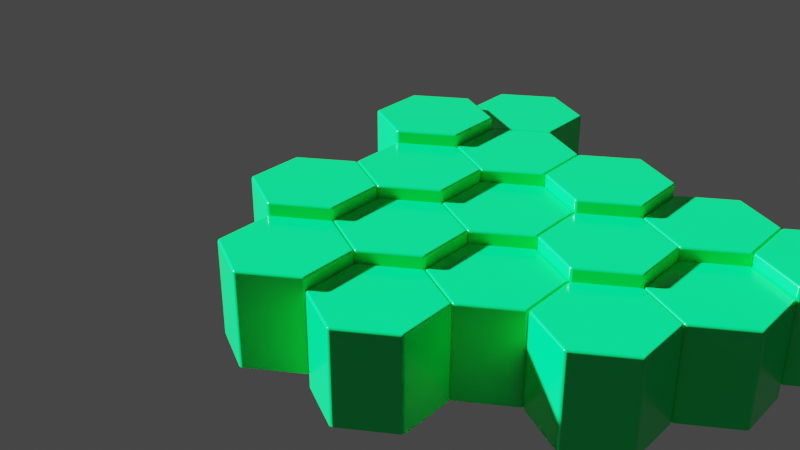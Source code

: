 # Source: test_scene.blend  (saved by Blender 2.92.15; exported with 4.5.12 LTS)
import bpy
from mathutils import Matrix  # noqa: F401  (used for matrix-valued properties, if any)

bpy.ops.wm.read_factory_settings(use_empty=True)
scene = bpy.context.scene
scene.name = 'Scene'

# ---- collections
col_collection = bpy.data.collections.new('Collection'); scene.collection.children.link(col_collection)
col_test_scene = bpy.data.collections.new('test_scene'); col_collection.children.link(col_test_scene)
col_map_land_hexagon = bpy.data.collections.new('map_land_hexagon')  # instanced only; not linked into the scene
col_base_building = bpy.data.collections.new('base_building')  # instanced only; not linked into the scene

# ---- materials (node trees are filled in below, after node groups)
mat_menuhex_001 = bpy.data.materials.new('MenuHex.001')
mat_menuhex_001.use_transparent_shadow = False

# ---- material node trees
mat_menuhex_001.use_nodes = True; mat_menuhex_001.node_tree.nodes.clear()
_N = mat_menuhex_001.node_tree.nodes; _L = mat_menuhex_001.node_tree.links
n0 = _N.new('ShaderNodeBsdfPrincipled'); n0.name = 'Principled BSDF'; n0.location = (10, 300)
n0.distribution = 'GGX'
n0.subsurface_method = 'BURLEY'
n0.inputs[0].default_value = (0.0, 1.0, 0.1957, 1.0)
n0.inputs[2].default_value = 0.1912
n0.inputs[3].default_value = 1.45
n0.inputs[27].default_value = (0.0, 0.0, 0.0, 1.0)
n0.inputs[28].default_value = 1.0
n1 = _N.new('ShaderNodeOutputMaterial'); n1.name = 'Material Output'; n1.location = (300, 300)
_L.new(n0.outputs[0], n1.inputs[0])
n1.is_active_output = True

# ---- world
world_world = bpy.data.worlds.new('World'); scene.world = world_world
world_world.use_nodes = True; world_world.node_tree.nodes.clear()
_N = world_world.node_tree.nodes; _L = world_world.node_tree.links
n0 = _N.new('ShaderNodeOutputWorld'); n0.name = 'World Output'; n0.location = (300, 300)
n1 = _N.new('ShaderNodeBackground'); n1.name = 'Background'; n1.location = (10, 300)
n1.inputs[0].default_value = (0.05088, 0.05088, 0.05088, 1.0)
_L.new(n1.outputs[0], n0.inputs[0])
n0.is_active_output = True
world_world.color = (0.05088, 0.05088, 0.05088)
world_world.use_sun_shadow = False
world_world.sun_shadow_jitter_overblur = 0.0

# ---- lights
light_sun = bpy.data.lights.new('Sun', 'SUN')
light_sun.transmission_factor = 0.0
light_sun.angle = 0.05236
light_sun.shadow_soft_size = 0.125
light_sun.shadow_cascade_max_distance = 20.0

# ---- meshes
me_circle_001 = bpy.data.meshes.new('Circle.001')
me_circle_001.from_pydata([(0.0, 1.0, 0.0), (-0.866, 0.5, 0.0), (-0.866, -0.5, 0.0), (8.742e-08, -1.0, 0.0), (0.866, -0.5, 0.0), (0.866, 0.5, 0.0), (0.0, 1.0, -1.564), (-0.866, 0.5, -1.564), (-0.866, -0.5, -1.564), (8.742e-08, -1.0, -1.564), (0.866, -0.5, -1.564), (0.866, 0.5, -1.564)], [], [(0, 1, 2, 3, 4, 5), (4, 10, 11, 5), (2, 8, 9, 3), (0, 6, 7, 1), (5, 11, 6, 0), (3, 9, 10, 4), (1, 7, 8, 2)])
me_circle_001.polygons.foreach_set('use_smooth', [True] * 7)
_uv = me_circle_001.uv_layers.new(name='UVMap')
_uv.uv.foreach_set('vector', [0.5, 1.0, 0.06699, 0.75, 0.06699, 0.25, 0.5, 0.0, 0.933, 0.25, 0.933, 0.75, 0.933, 0.25, 0.933, 0.25, 0.933, 0.75, 0.933, 0.75, 0.06699, 0.25, 0.06699, 0.25, 0.5, 0.0, 0.5, 0.0, 0.5, 1.0, 0.5, 1.0, 0.06699, 0.75, 0.06699, 0.75, 0.933, 0.75, 0.933, 0.75, 0.5, 1.0, 0.5, 1.0, 0.5, 0.0, 0.5, 0.0, 0.933, 0.25, 0.933, 0.25, 0.06699, 0.75, 0.06699, 0.75, 0.06699, 0.25, 0.06699, 0.25])
me_circle_001.materials.append(mat_menuhex_001)
me_circle_001.use_remesh_fix_poles = True
me_circle_001.use_remesh_preserve_attributes = False
me_circle_001.use_mirror_vertex_groups = False
me_circle_001.update()

# ---- objects
ob_map_land_hexagon = bpy.data.objects.new('map_land_hexagon', None)
ob_sun = bpy.data.objects.new('Sun', light_sun)
ob_map_land_hexagon_001 = bpy.data.objects.new('map_land_hexagon.001', None)
ob_map_land_hexagon_002 = bpy.data.objects.new('map_land_hexagon.002', None)
ob_map_land_hexagon_003 = bpy.data.objects.new('map_land_hexagon.003', None)
ob_map_land_hexagon_004 = bpy.data.objects.new('map_land_hexagon.004', None)
ob_map_land_hexagon_005 = bpy.data.objects.new('map_land_hexagon.005', None)
ob_map_land_hexagon_006 = bpy.data.objects.new('map_land_hexagon.006', None)
ob_map_land_hexagon_007 = bpy.data.objects.new('map_land_hexagon.007', None)
ob_map_land_hexagon_008 = bpy.data.objects.new('map_land_hexagon.008', None)
ob_map_land_hexagon_009 = bpy.data.objects.new('map_land_hexagon.009', None)
ob_map_land_hexagon_010 = bpy.data.objects.new('map_land_hexagon.010', None)
ob_map_land_hexagon_011 = bpy.data.objects.new('map_land_hexagon.011', None)
ob_map_land_hexagon_012 = bpy.data.objects.new('map_land_hexagon.012', None)
ob_map_land_hexagon_013 = bpy.data.objects.new('map_land_hexagon.013', None)
ob_map_land_hexagon_014 = bpy.data.objects.new('map_land_hexagon.014', None)
ob_map_land_hexagon_015 = bpy.data.objects.new('map_land_hexagon.015', None)
ob_base_building = bpy.data.objects.new('base_building', None)
ob_land_hex = bpy.data.objects.new('Land Hex', me_circle_001)

# ---- transforms, parenting, visibility, modifiers, constraints
ob_map_land_hexagon.location = (0.0, 0.0, 0.0)
ob_map_land_hexagon.instance_type = 'COLLECTION'
ob_map_land_hexagon.lineart.crease_threshold = 0.0
ob_sun.location = (0.0, -0.4203, 0.1368)
ob_sun.rotation_euler = (1.079, -0.0, -1.068)
ob_sun.lineart.crease_threshold = 0.0
ob_map_land_hexagon_001.location = (1.732, 0.0, -0.2)
ob_map_land_hexagon_001.instance_type = 'COLLECTION'
ob_map_land_hexagon_001.lineart.crease_threshold = 0.0
ob_map_land_hexagon_002.location = (0.866, 1.5, 0.0)
ob_map_land_hexagon_002.instance_type = 'COLLECTION'
ob_map_land_hexagon_002.lineart.crease_threshold = 0.0
ob_map_land_hexagon_003.location = (-0.866, 1.5, 0.2)
ob_map_land_hexagon_003.instance_type = 'COLLECTION'
ob_map_land_hexagon_003.lineart.crease_threshold = 0.0
ob_map_land_hexagon_004.location = (-1.732, 0.0, 0.2)
ob_map_land_hexagon_004.instance_type = 'COLLECTION'
ob_map_land_hexagon_004.lineart.crease_threshold = 0.0
ob_map_land_hexagon_005.location = (-0.866, -1.5, 0.0)
ob_map_land_hexagon_005.instance_type = 'COLLECTION'
ob_map_land_hexagon_005.lineart.crease_threshold = 0.0
ob_map_land_hexagon_006.location = (0.866, -1.5, -0.2)
ob_map_land_hexagon_006.instance_type = 'COLLECTION'
ob_map_land_hexagon_006.lineart.crease_threshold = 0.0
ob_map_land_hexagon_007.location = (2.598, 1.5, 0.0)
ob_map_land_hexagon_007.instance_type = 'COLLECTION'
ob_map_land_hexagon_007.lineart.crease_threshold = 0.0
ob_map_land_hexagon_008.location = (1.732, 3.0, 0.2)
ob_map_land_hexagon_008.instance_type = 'COLLECTION'
ob_map_land_hexagon_008.lineart.crease_threshold = 0.0
ob_map_land_hexagon_009.location = (0.0, 3.0, 0.2)
ob_map_land_hexagon_009.instance_type = 'COLLECTION'
ob_map_land_hexagon_009.lineart.crease_threshold = 0.0
ob_map_land_hexagon_010.location = (-1.732, 3.0, 0.4)
ob_map_land_hexagon_010.instance_type = 'COLLECTION'
ob_map_land_hexagon_010.lineart.crease_threshold = 0.0
ob_map_land_hexagon_011.location = (3.464, 3.0, 0.0)
ob_map_land_hexagon_011.instance_type = 'COLLECTION'
ob_map_land_hexagon_011.lineart.crease_threshold = 0.0
ob_map_land_hexagon_012.location = (4.33, 1.5, -0.2)
ob_map_land_hexagon_012.instance_type = 'COLLECTION'
ob_map_land_hexagon_012.lineart.crease_threshold = 0.0
ob_map_land_hexagon_013.location = (3.464, 0.0, -0.2)
ob_map_land_hexagon_013.instance_type = 'COLLECTION'
ob_map_land_hexagon_013.lineart.crease_threshold = 0.0
ob_map_land_hexagon_014.location = (5.196, 3.0, 0.0)
ob_map_land_hexagon_014.instance_type = 'COLLECTION'
ob_map_land_hexagon_014.lineart.crease_threshold = 0.0
ob_map_land_hexagon_015.location = (-0.866, 4.5, 0.2)
ob_map_land_hexagon_015.instance_type = 'COLLECTION'
ob_map_land_hexagon_015.lineart.crease_threshold = 0.0
ob_base_building.location = (0.866, 1.5, 0.0)
ob_base_building.instance_type = 'COLLECTION'
ob_base_building.lineart.crease_threshold = 0.0
ob_land_hex.location = (0.0, 0.0, 0.0)
ob_land_hex.lineart.crease_threshold = 0.0
_m = ob_land_hex.modifiers.new('Bevel', 'BEVEL')
_m.width = 0.04
_m.width_pct = 0.04
_m.segments = 2
_m.harden_normals = True
ob_map_land_hexagon.instance_collection = col_map_land_hexagon
ob_map_land_hexagon_001.instance_collection = col_map_land_hexagon
ob_map_land_hexagon_002.instance_collection = col_map_land_hexagon
ob_map_land_hexagon_003.instance_collection = col_map_land_hexagon
ob_map_land_hexagon_004.instance_collection = col_map_land_hexagon
ob_map_land_hexagon_005.instance_collection = col_map_land_hexagon
ob_map_land_hexagon_006.instance_collection = col_map_land_hexagon
ob_map_land_hexagon_007.instance_collection = col_map_land_hexagon
ob_map_land_hexagon_008.instance_collection = col_map_land_hexagon
ob_map_land_hexagon_009.instance_collection = col_map_land_hexagon
ob_map_land_hexagon_010.instance_collection = col_map_land_hexagon
ob_map_land_hexagon_011.instance_collection = col_map_land_hexagon
ob_map_land_hexagon_012.instance_collection = col_map_land_hexagon
ob_map_land_hexagon_013.instance_collection = col_map_land_hexagon
ob_map_land_hexagon_014.instance_collection = col_map_land_hexagon
ob_map_land_hexagon_015.instance_collection = col_map_land_hexagon
ob_base_building.instance_collection = col_base_building

# ---- collection membership
col_test_scene.objects.link(ob_map_land_hexagon)
col_test_scene.objects.link(ob_sun)
col_test_scene.objects.link(ob_map_land_hexagon_001)
col_test_scene.objects.link(ob_map_land_hexagon_002)
col_test_scene.objects.link(ob_map_land_hexagon_003)
col_test_scene.objects.link(ob_map_land_hexagon_004)
col_test_scene.objects.link(ob_map_land_hexagon_005)
col_test_scene.objects.link(ob_map_land_hexagon_006)
col_test_scene.objects.link(ob_map_land_hexagon_007)
col_test_scene.objects.link(ob_map_land_hexagon_008)
col_test_scene.objects.link(ob_map_land_hexagon_009)
col_test_scene.objects.link(ob_map_land_hexagon_010)
col_test_scene.objects.link(ob_map_land_hexagon_011)
col_test_scene.objects.link(ob_map_land_hexagon_012)
col_test_scene.objects.link(ob_map_land_hexagon_013)
col_test_scene.objects.link(ob_map_land_hexagon_014)
col_test_scene.objects.link(ob_map_land_hexagon_015)
col_test_scene.objects.link(ob_base_building)
col_map_land_hexagon.objects.link(ob_land_hex)

# ---- scene / render settings (as saved in the file)
scene.frame_start = 1; scene.frame_end = 250; scene.frame_set(1)
scene.render.engine = 'BLENDER_EEVEE_NEXT'
scene.cycles.use_denoising = False
scene.cycles.samples = 128
scene.cycles.sampling_pattern = 'TABULATED_SOBOL'
scene.cycles.use_adaptive_sampling = False
scene.cycles.use_light_tree = False
scene.view_settings.view_transform = 'Filmic'
bpy.context.view_layer.update()

# ---- added for rendering (the .blend has no active camera): camera
cam_auto = bpy.data.cameras.new('AutoCamera')
cam_auto.lens = 50.0
cam_auto.sensor_width = 36.0
cam_auto.clip_end = 1000.0
ob_auto_camera = bpy.data.objects.new('AutoCamera', cam_auto)
scene.collection.objects.link(ob_auto_camera)
ob_auto_camera.location = (9.25225, -11.1027, 7.4018)
ob_auto_camera.rotation_euler = (1.09748, -7.21219e-08, 0.694738)
scene.camera = ob_auto_camera
bpy.context.view_layer.update()
